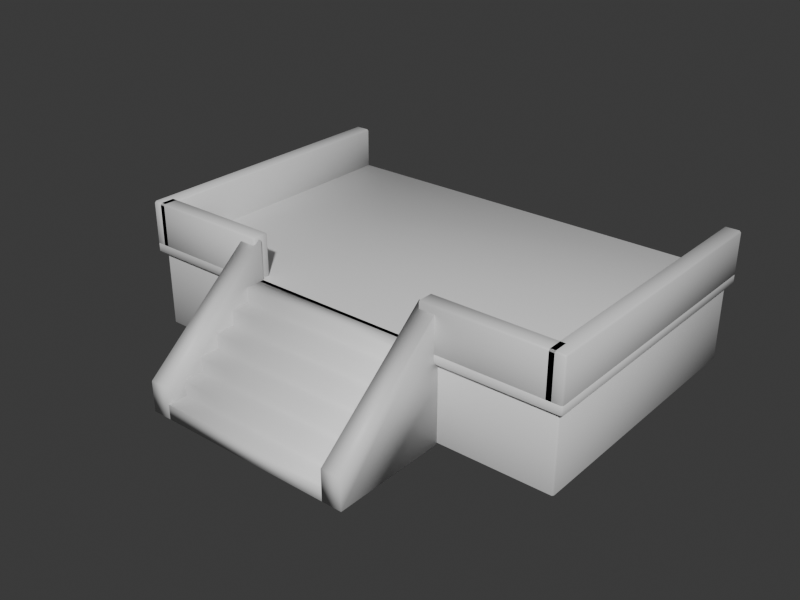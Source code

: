 # Source: RC_Terrace_A.blend  (saved by Blender 5.2.45; exported with 4.5.12 LTS)
import bpy
from mathutils import Matrix  # noqa: F401  (used for matrix-valued properties, if any)

bpy.ops.wm.read_factory_settings(use_empty=True)
scene = bpy.context.scene
scene.name = 'Scene'

# ---- collections
col_collection = bpy.data.collections.new('Collection'); scene.collection.children.link(col_collection)

# ---- materials (node trees are filled in below, after node groups)
mat_m_base = bpy.data.materials.new('M_Base')
mat_m_base.diffuse_color = (0.55, 0.53, 0.5, 1.0)
mat_m_accent = bpy.data.materials.new('M_Accent')
mat_m_accent.diffuse_color = (0.25, 0.35, 0.55, 1.0)
mat_m_emit = bpy.data.materials.new('M_Emit')
mat_m_emit.diffuse_color = (1.0, 0.55, 0.1, 1.0)
mat_m_struct = bpy.data.materials.new('M_Struct')
mat_m_struct.diffuse_color = (0.35, 0.25, 0.18, 1.0)

# ---- material node trees
mat_m_base.use_nodes = True; mat_m_base.node_tree.nodes.clear()
_N = mat_m_base.node_tree.nodes; _L = mat_m_base.node_tree.links
n0 = _N.new('ShaderNodeBsdfPrincipled'); n0.name = 'Principled BSDF'; n0.location = (-200, 100)
n0.inputs[10].default_value = 0.005
n1 = _N.new('ShaderNodeOutputMaterial'); n1.name = 'Material Output'; n1.location = (200, 100)
_L.new(n0.outputs[0], n1.inputs[0])
n1.is_active_output = True
mat_m_accent.use_nodes = True; mat_m_accent.node_tree.nodes.clear()
_N = mat_m_accent.node_tree.nodes; _L = mat_m_accent.node_tree.links
n0 = _N.new('ShaderNodeBsdfPrincipled'); n0.name = 'Principled BSDF'; n0.location = (-200, 100)
n0.inputs[10].default_value = 0.005
n1 = _N.new('ShaderNodeOutputMaterial'); n1.name = 'Material Output'; n1.location = (200, 100)
_L.new(n0.outputs[0], n1.inputs[0])
n1.is_active_output = True
mat_m_emit.use_nodes = True; mat_m_emit.node_tree.nodes.clear()
_N = mat_m_emit.node_tree.nodes; _L = mat_m_emit.node_tree.links
n0 = _N.new('ShaderNodeBsdfPrincipled'); n0.name = 'Principled BSDF'; n0.location = (-200, 100)
n0.inputs[10].default_value = 0.005
n1 = _N.new('ShaderNodeOutputMaterial'); n1.name = 'Material Output'; n1.location = (200, 100)
_L.new(n0.outputs[0], n1.inputs[0])
n1.is_active_output = True
mat_m_struct.use_nodes = True; mat_m_struct.node_tree.nodes.clear()
_N = mat_m_struct.node_tree.nodes; _L = mat_m_struct.node_tree.links
n0 = _N.new('ShaderNodeBsdfPrincipled'); n0.name = 'Principled BSDF'; n0.location = (-200, 100)
n0.inputs[10].default_value = 0.005
n1 = _N.new('ShaderNodeOutputMaterial'); n1.name = 'Material Output'; n1.location = (200, 100)
_L.new(n0.outputs[0], n1.inputs[0])
n1.is_active_output = True

# ---- world
world_world = bpy.data.worlds.new('World'); scene.world = world_world
world_world.use_nodes = True; world_world.node_tree.nodes.clear()
_N = world_world.node_tree.nodes; _L = world_world.node_tree.links
n0 = _N.new('ShaderNodeOutputWorld'); n0.name = 'World Output'; n0.location = (200, 100)
n1 = _N.new('ShaderNodeBackground'); n1.name = 'Background'; n1.location = (-200, 100)
n1.inputs[0].default_value = (0.05088, 0.05088, 0.05088, 1.0)
_L.new(n1.outputs[0], n0.inputs[0])
n0.is_active_output = True
world_world.color = (0.05088, 0.05088, 0.05088)
world_world.sun_shadow_jitter_overblur = 0.0

# ---- meshes
me_rc_terrace_a = bpy.data.meshes.new('RC_Terrace_A')
me_rc_terrace_a.from_pydata([(-3.97, -2.47, 0.0), (-3.97, -2.5, 0.03), (-4.0, -2.47, 0.03), (-3.97, -2.5, 1.42), (-3.97, -2.47, 1.45), (-4.0, -2.47, 1.42), (-3.97, 2.47, 0.0), (-4.0, 2.47, 0.03), (-3.97, 2.5, 0.03), (-3.97, 2.47, 1.45), (-3.97, 2.5, 1.42), (-4.0, 2.47, 1.42), (3.97, -2.47, 0.0), (4.0, -2.47, 0.03), (3.97, -2.5, 0.03), (3.97, -2.47, 1.45), (3.97, -2.5, 1.42), (4.0, -2.47, 1.42), (3.97, 2.47, 0.0), (3.97, 2.5, 0.03), (4.0, 2.47, 0.03), (3.97, 2.47, 1.45), (4.0, 2.47, 1.42), (3.97, 2.5, 1.42), (-4.07, -2.57, 1.4), (-4.07, -2.6, 1.43), (-4.1, -2.57, 1.43), (-4.07, -2.6, 1.57), (-4.07, -2.57, 1.6), (-4.1, -2.57, 1.57), (-4.07, 2.57, 1.4), (-4.1, 2.57, 1.43), (-4.07, 2.6, 1.43), (-4.07, 2.57, 1.6), (-4.07, 2.6, 1.57), (-4.1, 2.57, 1.57), (4.07, -2.57, 1.4), (4.1, -2.57, 1.43), (4.07, -2.6, 1.43), (4.07, -2.57, 1.6), (4.07, -2.6, 1.57), (4.1, -2.57, 1.57), (4.07, 2.57, 1.4), (4.07, 2.6, 1.43), (4.1, 2.57, 1.43), (4.07, 2.57, 1.6), (4.1, 2.57, 1.57), (4.07, 2.6, 1.57), (-1.6, -4.6, 0.0), (-1.6, -2.5, 0.0), (-1.6, -2.5, 1.6), (-1.6, -2.85, 1.6), (-1.6, -2.85, 1.333), (-1.6, -3.2, 1.333), (-1.6, -3.2, 1.067), (-1.6, -3.55, 1.067), (-1.6, -3.55, 0.8), (-1.6, -3.9, 0.8), (-1.6, -3.9, 0.5333), (-1.6, -4.25, 0.5333), (-1.6, -4.25, 0.2667), (-1.6, -4.6, 0.2667), (1.6, -4.6, 0.0), (1.6, -2.5, 0.0), (1.6, -2.5, 1.6), (1.6, -2.85, 1.6), (1.6, -2.85, 1.333), (1.6, -3.2, 1.333), (1.6, -3.2, 1.067), (1.6, -3.55, 1.067), (1.6, -3.55, 0.8), (1.6, -3.9, 0.8), (1.6, -3.9, 0.5333), (1.6, -4.25, 0.5333), (1.6, -4.25, 0.2667), (1.6, -4.6, 0.2667), (-1.96, -4.6, 0.0), (-1.96, -2.5, 0.0), (-1.96, -2.5, 2.3), (-1.96, -4.6, 0.55), (-1.6, -4.6, 0.0), (-1.6, -2.5, 0.0), (-1.6, -2.5, 2.3), (-1.6, -4.6, 0.55), (1.6, -4.6, 0.0), (1.6, -2.5, 0.0), (1.6, -2.5, 2.3), (1.6, -4.6, 0.55), (1.96, -4.6, 0.0), (1.96, -2.5, 0.0), (1.96, -2.5, 2.3), (1.96, -4.6, 0.55), (-4.07, -2.57, 1.55), (-4.07, -2.6, 1.58), (-4.1, -2.57, 1.58), (-4.07, -2.6, 2.32), (-4.07, -2.57, 2.35), (-4.1, -2.57, 2.32), (-4.07, 2.57, 1.55), (-4.1, 2.57, 1.58), (-4.07, 2.6, 1.58), (-4.07, 2.57, 2.35), (-4.07, 2.6, 2.32), (-4.1, 2.57, 2.32), (-3.83, -2.57, 1.55), (-3.8, -2.57, 1.58), (-3.83, -2.6, 1.58), (-3.83, -2.57, 2.35), (-3.83, -2.6, 2.32), (-3.8, -2.57, 2.32), (-3.83, 2.57, 1.55), (-3.83, 2.6, 1.58), (-3.8, 2.57, 1.58), (-3.83, 2.57, 2.35), (-3.8, 2.57, 2.32), (-3.83, 2.6, 2.32), (3.83, -2.57, 1.55), (3.83, -2.6, 1.58), (3.8, -2.57, 1.58), (3.83, -2.6, 2.32), (3.83, -2.57, 2.35), (3.8, -2.57, 2.32), (3.83, 2.57, 1.55), (3.8, 2.57, 1.58), (3.83, 2.6, 1.58), (3.83, 2.57, 2.35), (3.83, 2.6, 2.32), (3.8, 2.57, 2.32), (4.07, -2.57, 1.55), (4.1, -2.57, 1.58), (4.07, -2.6, 1.58), (4.07, -2.57, 2.35), (4.07, -2.6, 2.32), (4.1, -2.57, 2.32), (4.07, 2.57, 1.55), (4.07, 2.6, 1.58), (4.1, 2.57, 1.58), (4.07, 2.57, 2.35), (4.1, 2.57, 2.32), (4.07, 2.6, 2.32), (-3.92, -2.57, 1.55), (-3.92, -2.6, 1.58), (-3.95, -2.57, 1.58), (-3.92, -2.6, 2.32), (-3.92, -2.57, 2.35), (-3.95, -2.57, 2.32), (-3.92, -2.33, 1.55), (-3.95, -2.33, 1.58), (-3.92, -2.3, 1.58), (-3.92, -2.33, 2.35), (-3.92, -2.3, 2.32), (-3.95, -2.33, 2.32), (-1.68, -2.57, 1.55), (-1.65, -2.57, 1.58), (-1.68, -2.6, 1.58), (-1.68, -2.57, 2.35), (-1.68, -2.6, 2.32), (-1.65, -2.57, 2.32), (-1.68, -2.33, 1.55), (-1.68, -2.3, 1.58), (-1.65, -2.33, 1.58), (-1.68, -2.33, 2.35), (-1.65, -2.33, 2.32), (-1.68, -2.3, 2.32), (1.68, -2.57, 1.55), (1.68, -2.6, 1.58), (1.65, -2.57, 1.58), (1.68, -2.6, 2.32), (1.68, -2.57, 2.35), (1.65, -2.57, 2.32), (1.68, -2.33, 1.55), (1.65, -2.33, 1.58), (1.68, -2.3, 1.58), (1.68, -2.33, 2.35), (1.68, -2.3, 2.32), (1.65, -2.33, 2.32), (3.92, -2.57, 1.55), (3.95, -2.57, 1.58), (3.92, -2.6, 1.58), (3.92, -2.57, 2.35), (3.92, -2.6, 2.32), (3.95, -2.57, 2.32), (3.92, -2.33, 1.55), (3.92, -2.3, 1.58), (3.95, -2.33, 1.58), (3.92, -2.33, 2.35), (3.95, -2.33, 2.32), (3.92, -2.3, 2.32)], [], [(0, 1, 2), (3, 4, 5), (6, 7, 8), (9, 10, 11), (12, 13, 14), (15, 16, 17), (18, 19, 20), (21, 22, 23), (6, 0, 2, 7), (1, 3, 5, 2), (4, 9, 11, 5), (10, 8, 7, 11), (18, 6, 8, 19), (9, 21, 23, 10), (22, 20, 19, 23), (12, 18, 20, 13), (21, 15, 17, 22), (16, 14, 13, 17), (0, 12, 14, 1), (15, 4, 3, 16), (6, 18, 12, 0), (2, 5, 11, 7), (14, 16, 3, 1), (21, 9, 4, 15), (8, 10, 23, 19), (20, 22, 17, 13), (24, 25, 26), (27, 28, 29), (30, 31, 32), (33, 34, 35), (36, 37, 38), (39, 40, 41), (42, 43, 44), (45, 46, 47), (30, 24, 26, 31), (25, 27, 29, 26), (28, 33, 35, 29), (34, 32, 31, 35), (42, 30, 32, 43), (33, 45, 47, 34), (46, 44, 43, 47), (36, 42, 44, 37), (45, 39, 41, 46), (40, 38, 37, 41), (24, 36, 38, 25), (39, 28, 27, 40), (30, 42, 36, 24), (26, 29, 35, 31), (38, 40, 27, 25), (45, 33, 28, 39), (32, 34, 47, 43), (44, 46, 41, 37), (48, 61, 60, 59, 58, 57, 56, 55, 54, 53, 52, 51, 50, 49), (62, 63, 64, 65, 66, 67, 68, 69, 70, 71, 72, 73, 74, 75), (48, 49, 63, 62), (49, 50, 64, 63), (50, 51, 65, 64), (51, 52, 66, 65), (52, 53, 67, 66), (53, 54, 68, 67), (54, 55, 69, 68), (55, 56, 70, 69), (56, 57, 71, 70), (57, 58, 72, 71), (58, 59, 73, 72), (59, 60, 74, 73), (60, 61, 75, 74), (61, 48, 62, 75), (76, 79, 78, 77), (80, 81, 82, 83), (76, 77, 81, 80), (77, 78, 82, 81), (78, 79, 83, 82), (79, 76, 80, 83), (84, 87, 86, 85), (88, 89, 90, 91), (84, 85, 89, 88), (85, 86, 90, 89), (86, 87, 91, 90), (87, 84, 88, 91), (92, 93, 94), (95, 96, 97), (98, 99, 100), (101, 102, 103), (104, 105, 106), (107, 108, 109), (110, 111, 112), (113, 114, 115), (98, 92, 94, 99), (93, 95, 97, 94), (96, 101, 103, 97), (102, 100, 99, 103), (110, 98, 100, 111), (101, 113, 115, 102), (114, 112, 111, 115), (104, 110, 112, 105), (113, 107, 109, 114), (108, 106, 105, 109), (92, 104, 106, 93), (107, 96, 95, 108), (98, 110, 104, 92), (94, 97, 103, 99), (106, 108, 95, 93), (113, 101, 96, 107), (100, 102, 115, 111), (112, 114, 109, 105), (116, 117, 118), (119, 120, 121), (122, 123, 124), (125, 126, 127), (128, 129, 130), (131, 132, 133), (134, 135, 136), (137, 138, 139), (122, 116, 118, 123), (117, 119, 121, 118), (120, 125, 127, 121), (126, 124, 123, 127), (134, 122, 124, 135), (125, 137, 139, 126), (138, 136, 135, 139), (128, 134, 136, 129), (137, 131, 133, 138), (132, 130, 129, 133), (116, 128, 130, 117), (131, 120, 119, 132), (122, 134, 128, 116), (118, 121, 127, 123), (130, 132, 119, 117), (137, 125, 120, 131), (124, 126, 139, 135), (136, 138, 133, 129), (140, 141, 142), (143, 144, 145), (146, 147, 148), (149, 150, 151), (152, 153, 154), (155, 156, 157), (158, 159, 160), (161, 162, 163), (146, 140, 142, 147), (141, 143, 145, 142), (144, 149, 151, 145), (150, 148, 147, 151), (158, 146, 148, 159), (149, 161, 163, 150), (162, 160, 159, 163), (152, 158, 160, 153), (161, 155, 157, 162), (156, 154, 153, 157), (140, 152, 154, 141), (155, 144, 143, 156), (146, 158, 152, 140), (142, 145, 151, 147), (154, 156, 143, 141), (161, 149, 144, 155), (148, 150, 163, 159), (160, 162, 157, 153), (164, 165, 166), (167, 168, 169), (170, 171, 172), (173, 174, 175), (176, 177, 178), (179, 180, 181), (182, 183, 184), (185, 186, 187), (170, 164, 166, 171), (165, 167, 169, 166), (168, 173, 175, 169), (174, 172, 171, 175), (182, 170, 172, 183), (173, 185, 187, 174), (186, 184, 183, 187), (176, 182, 184, 177), (185, 179, 181, 186), (180, 178, 177, 181), (164, 176, 178, 165), (179, 168, 167, 180), (170, 182, 176, 164), (166, 169, 175, 171), (178, 180, 167, 165), (185, 173, 168, 179), (172, 174, 187, 183), (184, 186, 181, 177)])
me_rc_terrace_a.polygons.foreach_set('use_smooth', [True] * 184)
me_rc_terrace_a.polygons.foreach_set('material_index', [0, 0, 0, 0, 0, 0, 0, 0, 0, 0, 0, 0, 0, 0, 0, 0, 0, 0, 0, 0, 0, 0, 0, 0, 0, 0, 3, 3, 3, 3, 3, 3, 3, 3, 3, 3, 1, 3, 3, 1, 3, 3, 1, 3, 3, 1, 3, 3, 3, 1, 3, 3, 3, 3, 3, 3, 1, 3, 1, 3, 1, 3, 1, 3, 1, 3, 1, 3, 3, 3, 3, 3, 3, 3, 3, 3, 3, 3, 3, 3, 0, 0, 0, 0, 0, 0, 0, 0, 0, 0, 0, 0, 0, 0, 0, 0, 0, 0, 0, 0, 0, 0, 0, 0, 0, 0, 0, 0, 0, 0, 0, 0, 0, 0, 0, 0, 0, 0, 0, 0, 0, 0, 0, 0, 0, 0, 0, 0, 0, 0, 0, 0, 0, 0, 0, 0, 0, 0, 0, 0, 0, 0, 0, 0, 0, 0, 0, 0, 0, 0, 0, 0, 0, 0, 0, 0, 0, 0, 0, 0, 0, 0, 0, 0, 0, 0, 0, 0, 0, 0, 0, 0, 0, 0, 0, 0, 0, 0, 0, 0, 0, 0, 0, 0])
_k = set([(0, 1), (0, 2), (0, 6), (0, 12), (1, 2), (1, 3), (1, 14), (2, 5), (2, 7), (3, 4), (3, 5), (3, 16), (4, 5), (4, 9), (4, 15), (5, 11), (6, 7), (6, 8), (6, 18), (7, 8), (7, 11), (8, 10), (8, 19), (9, 10), (9, 11), (9, 21), (10, 11), (10, 23), (12, 13), (12, 14), (12, 18), (13, 14), (13, 17), (13, 20), (14, 16), (15, 16), (15, 17), (15, 21), (16, 17), (17, 22), (18, 19), (18, 20), (19, 20), (19, 23), (20, 22), (21, 22), (21, 23), (22, 23), (24, 25), (24, 26), (24, 30), (24, 36), (25, 26), (25, 27), (25, 38), (26, 29), (26, 31), (27, 28), (27, 29), (27, 40), (28, 29), (28, 33), (28, 39), (29, 35), (30, 31), (30, 32), (30, 42), (31, 32), (31, 35), (32, 34), (32, 43), (33, 34), (33, 35), (33, 45), (34, 35), (34, 47), (36, 37), (36, 38), (36, 42), (37, 38), (37, 41), (37, 44), (38, 40), (39, 40), (39, 41), (39, 45), (40, 41), (41, 46), (42, 43), (42, 44), (43, 44), (43, 47), (44, 46), (45, 46), (45, 47), (46, 47), (48, 49), (48, 61), (48, 62), (49, 50), (49, 63), (50, 51), (50, 64), (51, 52), (51, 65), (52, 53), (52, 66), (53, 54), (53, 67), (54, 55), (54, 68), (55, 56), (55, 69), (56, 57), (56, 70), (57, 58), (57, 71), (58, 59), (58, 72), (59, 60), (59, 73), (60, 61), (60, 74), (61, 75), (62, 63), (62, 75), (63, 64), (64, 65), (65, 66), (66, 67), (67, 68), (68, 69), (69, 70), (70, 71), (71, 72), (72, 73), (73, 74), (74, 75), (76, 77), (76, 79), (76, 80), (77, 78), (77, 81), (78, 79), (78, 82), (79, 83), (80, 81), (80, 83), (81, 82), (82, 83), (84, 85), (84, 87), (84, 88), (85, 86), (85, 89), (86, 87), (86, 90), (87, 91), (88, 89), (88, 91), (89, 90), (90, 91), (92, 93), (92, 94), (92, 98), (92, 104), (93, 94), (93, 95), (93, 106), (94, 97), (94, 99), (95, 96), (95, 97), (95, 108), (96, 97), (96, 101), (96, 107), (97, 103), (98, 99), (98, 100), (98, 110), (99, 100), (99, 103), (100, 102), (100, 111), (101, 102), (101, 103), (101, 113), (102, 103), (102, 115), (104, 105), (104, 106), (104, 110), (105, 106), (105, 109), (105, 112), (106, 108), (107, 108), (107, 109), (107, 113), (108, 109), (109, 114), (110, 111), (110, 112), (111, 112), (111, 115), (112, 114), (113, 114), (113, 115), (114, 115), (116, 117), (116, 118), (116, 122), (116, 128), (117, 118), (117, 119), (117, 130), (118, 121), (118, 123), (119, 120), (119, 121), (119, 132), (120, 121), (120, 125), (120, 131), (121, 127), (122, 123), (122, 124), (122, 134), (123, 124), (123, 127), (124, 126), (124, 135), (125, 126), (125, 127), (125, 137), (126, 127), (126, 139), (128, 129), (128, 130), (128, 134), (129, 130), (129, 133), (129, 136), (130, 132), (131, 132), (131, 133), (131, 137), (132, 133), (133, 138), (134, 135), (134, 136), (135, 136), (135, 139), (136, 138), (137, 138), (137, 139), (138, 139), (140, 141), (140, 142), (140, 146), (140, 152), (141, 142), (141, 143), (141, 154), (142, 145), (142, 147), (143, 144), (143, 145), (143, 156), (144, 145), (144, 149), (144, 155), (145, 151), (146, 147), (146, 148), (146, 158), (147, 148), (147, 151), (148, 150), (148, 159), (149, 150), (149, 151), (149, 161), (150, 151), (150, 163), (152, 153), (152, 154), (152, 158), (153, 154), (153, 157), (153, 160), (154, 156), (155, 156), (155, 157), (155, 161), (156, 157), (157, 162), (158, 159), (158, 160), (159, 160), (159, 163), (160, 162), (161, 162), (161, 163), (162, 163), (164, 165), (164, 166), (164, 170), (164, 176), (165, 166), (165, 167), (165, 178), (166, 169), (166, 171), (167, 168), (167, 169), (167, 180), (168, 169), (168, 173), (168, 179), (169, 175), (170, 171), (170, 172), (170, 182), (171, 172), (171, 175), (172, 174), (172, 183), (173, 174), (173, 175), (173, 185), (174, 175), (174, 187), (176, 177), (176, 178), (176, 182), (177, 178), (177, 181), (177, 184), (178, 180), (179, 180), (179, 181), (179, 185), (180, 181), (181, 186), (182, 183), (182, 184), (183, 184), (183, 187), (184, 186), (185, 186), (185, 187), (186, 187)])
me_rc_terrace_a.attributes.new('sharp_edge', 'BOOLEAN', 'EDGE').data.foreach_set('value', [ (min(e.vertices), max(e.vertices)) in _k for e in me_rc_terrace_a.edges])
_uv = me_rc_terrace_a.uv_layers.new(name='UVMap')
_uv.uv.foreach_set('vector', [-2.47, 0.0, -2.5, 0.03, -2.47, 0.03, -2.5, 1.42, -2.47, 1.45, -2.47, 1.42, 2.47, 0.0, 2.47, 0.03, 2.5, 0.03, 2.47, 1.45, 2.5, 1.42, 2.47, 1.42, -2.47, 0.0, -2.47, 0.03, -2.5, 0.03, -2.47, 1.45, -2.5, 1.42, -2.47, 1.42, 2.47, 0.0, 2.5, 0.03, 2.47, 0.03, 2.47, 1.45, 2.47, 1.42, 2.5, 1.42, 2.47, 0.0, -2.47, 0.0, -2.47, 0.03, 2.47, 0.03, -2.5, 0.03, -2.5, 1.42, -2.47, 1.42, -2.47, 0.03, -2.47, 1.45, 2.47, 1.45, 2.47, 1.42, -2.47, 1.42, 2.5, 1.42, 2.5, 0.03, 2.47, 0.03, 2.47, 1.42, 3.97, 0.0, -3.97, 0.0, -3.97, 0.03, 3.97, 0.03, -3.97, 1.45, 3.97, 1.45, 3.97, 1.42, -3.97, 1.42, 2.47, 1.42, 2.47, 0.03, 2.5, 0.03, 2.5, 1.42, -2.47, 0.0, 2.47, 0.0, 2.47, 0.03, -2.47, 0.03, 2.47, 1.45, -2.47, 1.45, -2.47, 1.42, 2.47, 1.42, -2.5, 1.42, -2.5, 0.03, -2.47, 0.03, -2.47, 1.42, -3.97, 0.0, 3.97, 0.0, 3.97, 0.03, -3.97, 0.03, 3.97, 1.45, -3.97, 1.45, -3.97, 1.42, 3.97, 1.42, -3.97, 2.47, 3.97, 2.47, 3.97, -2.47, -3.97, -2.47, -2.47, 0.03, -2.47, 1.42, 2.47, 1.42, 2.47, 0.03, 3.97, 0.03, 3.97, 1.42, -3.97, 1.42, -3.97, 0.03, 3.97, 2.47, -3.97, 2.47, -3.97, -2.47, 3.97, -2.47, -3.97, 0.03, -3.97, 1.42, 3.97, 1.42, 3.97, 0.03, 2.47, 0.03, 2.47, 1.42, -2.47, 1.42, -2.47, 0.03, -4.07, 1.4, -4.07, 1.43, -4.1, 1.43, -4.07, 1.57, -4.07, 1.6, -4.1, 1.57, -4.07, 1.4, -4.1, 1.43, -4.07, 1.43, -4.07, 1.6, -4.07, 1.57, -4.1, 1.57, 4.07, 1.4, 4.1, 1.43, 4.07, 1.43, 4.07, 1.6, 4.07, 1.57, 4.1, 1.57, 4.07, 1.4, 4.07, 1.43, 4.1, 1.43, 4.07, 1.6, 4.1, 1.57, 4.07, 1.57, -4.07, 2.57, -4.07, -2.57, -4.1, -2.57, -4.1, 2.57, -4.07, 1.43, -4.07, 1.57, -4.1, 1.57, -4.1, 1.43, -4.07, -2.57, -4.07, 2.57, -4.1, 2.57, -4.1, -2.57, -4.07, 1.57, -4.07, 1.43, -4.1, 1.43, -4.1, 1.57, 4.07, 1.4, -4.07, 1.4, -4.07, 1.43, 4.07, 1.43, -4.07, 1.6, 4.07, 1.6, 4.07, 1.57, -4.07, 1.57, 4.1, 1.57, 4.1, 1.43, 4.07, 1.43, 4.07, 1.57, 4.07, -2.57, 4.07, 2.57, 4.1, 2.57, 4.1, -2.57, 4.07, 2.57, 4.07, -2.57, 4.1, -2.57, 4.1, 2.57, 4.07, 1.57, 4.07, 1.43, 4.1, 1.43, 4.1, 1.57, -4.07, 1.4, 4.07, 1.4, 4.07, 1.43, -4.07, 1.43, 4.07, 1.6, -4.07, 1.6, -4.07, 1.57, 4.07, 1.57, -4.07, 2.57, 4.07, 2.57, 4.07, -2.57, -4.07, -2.57, -2.57, 1.43, -2.57, 1.57, 2.57, 1.57, 2.57, 1.43, 4.07, 1.43, 4.07, 1.57, -4.07, 1.57, -4.07, 1.43, 4.07, 2.57, -4.07, 2.57, -4.07, -2.57, 4.07, -2.57, -4.07, 1.43, -4.07, 1.57, 4.07, 1.57, 4.07, 1.43, 2.57, 1.43, 2.57, 1.57, -2.57, 1.57, -2.57, 1.43, -4.6, 0.0, -4.6, 0.2667, -4.25, 0.2667, -4.25, 0.5333, -3.9, 0.5333, -3.9, 0.8, -3.55, 0.8, -3.55, 1.067, -3.2, 1.067, -3.2, 1.333, -2.85, 1.333, -2.85, 1.6, -2.5, 1.6, -2.5, 0.0, -4.6, 0.0, -2.5, 0.0, -2.5, 1.6, -2.85, 1.6, -2.85, 1.333, -3.2, 1.333, -3.2, 1.067, -3.55, 1.067, -3.55, 0.8, -3.9, 0.8, -3.9, 0.5333, -4.25, 0.5333, -4.25, 0.2667, -4.6, 0.2667, -1.6, -4.6, -1.6, -2.5, 1.6, -2.5, 1.6, -4.6, -1.6, 0.0, -1.6, 1.6, 1.6, 1.6, 1.6, 0.0, -1.6, -2.5, -1.6, -2.85, 1.6, -2.85, 1.6, -2.5, -1.6, 1.6, -1.6, 1.333, 1.6, 1.333, 1.6, 1.6, -1.6, -2.85, -1.6, -3.2, 1.6, -3.2, 1.6, -2.85, -1.6, 1.333, -1.6, 1.067, 1.6, 1.067, 1.6, 1.333, -1.6, -3.2, -1.6, -3.55, 1.6, -3.55, 1.6, -3.2, -1.6, 1.067, -1.6, 0.8, 1.6, 0.8, 1.6, 1.067, -1.6, -3.55, -1.6, -3.9, 1.6, -3.9, 1.6, -3.55, -1.6, 0.8, -1.6, 0.5333, 1.6, 0.5333, 1.6, 0.8, -1.6, -3.9, -1.6, -4.25, 1.6, -4.25, 1.6, -3.9, -1.6, 0.5333, -1.6, 0.2667, 1.6, 0.2667, 1.6, 0.5333, -1.6, -4.25, -1.6, -4.6, 1.6, -4.6, 1.6, -4.25, -1.6, 0.2667, -1.6, 0.0, 1.6, 0.0, 1.6, 0.2667, -4.6, 0.0, -4.6, 0.55, -2.5, 2.3, -2.5, 0.0, -4.6, 0.0, -2.5, 0.0, -2.5, 2.3, -4.6, 0.55, -1.96, -4.6, -1.96, -2.5, -1.6, -2.5, -1.6, -4.6, -1.96, 0.0, -1.96, 2.3, -1.6, 2.3, -1.6, 0.0, -1.96, -2.5, -1.96, -4.6, -1.6, -4.6, -1.6, -2.5, -1.96, 0.55, -1.96, 0.0, -1.6, 0.0, -1.6, 0.55, -4.6, 0.0, -4.6, 0.55, -2.5, 2.3, -2.5, 0.0, -4.6, 0.0, -2.5, 0.0, -2.5, 2.3, -4.6, 0.55, 1.6, -4.6, 1.6, -2.5, 1.96, -2.5, 1.96, -4.6, 1.6, 0.0, 1.6, 2.3, 1.96, 2.3, 1.96, 0.0, 1.6, -2.5, 1.6, -4.6, 1.96, -4.6, 1.96, -2.5, 1.6, 0.55, 1.6, 0.0, 1.96, 0.0, 1.96, 0.55, -2.57, 1.55, -2.6, 1.58, -2.57, 1.58, -2.6, 2.32, -2.57, 2.35, -2.57, 2.32, 2.57, 1.55, 2.57, 1.58, 2.6, 1.58, 2.57, 2.35, 2.6, 2.32, 2.57, 2.32, -2.57, 1.55, -2.57, 1.58, -2.6, 1.58, -2.57, 2.35, -2.6, 2.32, -2.57, 2.32, 2.57, 1.55, 2.6, 1.58, 2.57, 1.58, 2.57, 2.35, 2.57, 2.32, 2.6, 2.32, 2.57, 1.55, -2.57, 1.55, -2.57, 1.58, 2.57, 1.58, -2.6, 1.58, -2.6, 2.32, -2.57, 2.32, -2.57, 1.58, -2.57, 2.35, 2.57, 2.35, 2.57, 2.32, -2.57, 2.32, 2.6, 2.32, 2.6, 1.58, 2.57, 1.58, 2.57, 2.32, -3.83, 1.55, -4.07, 1.55, -4.07, 1.58, -3.83, 1.58, -4.07, 2.35, -3.83, 2.35, -3.83, 2.32, -4.07, 2.32, 2.57, 2.32, 2.57, 1.58, 2.6, 1.58, 2.6, 2.32, -2.57, 1.55, 2.57, 1.55, 2.57, 1.58, -2.57, 1.58, 2.57, 2.35, -2.57, 2.35, -2.57, 2.32, 2.57, 2.32, -2.6, 2.32, -2.6, 1.58, -2.57, 1.58, -2.57, 2.32, -4.07, 1.55, -3.83, 1.55, -3.83, 1.58, -4.07, 1.58, -3.83, 2.35, -4.07, 2.35, -4.07, 2.32, -3.83, 2.32, -4.07, 2.57, -3.83, 2.57, -3.83, -2.57, -4.07, -2.57, -2.57, 1.58, -2.57, 2.32, 2.57, 2.32, 2.57, 1.58, -3.83, 1.58, -3.83, 2.32, -4.07, 2.32, -4.07, 1.58, -3.83, 2.57, -4.07, 2.57, -4.07, -2.57, -3.83, -2.57, -4.07, 1.58, -4.07, 2.32, -3.83, 2.32, -3.83, 1.58, 2.57, 1.58, 2.57, 2.32, -2.57, 2.32, -2.57, 1.58, -2.57, 1.55, -2.6, 1.58, -2.57, 1.58, -2.6, 2.32, -2.57, 2.35, -2.57, 2.32, 2.57, 1.55, 2.57, 1.58, 2.6, 1.58, 2.57, 2.35, 2.6, 2.32, 2.57, 2.32, -2.57, 1.55, -2.57, 1.58, -2.6, 1.58, -2.57, 2.35, -2.6, 2.32, -2.57, 2.32, 2.57, 1.55, 2.6, 1.58, 2.57, 1.58, 2.57, 2.35, 2.57, 2.32, 2.6, 2.32, 2.57, 1.55, -2.57, 1.55, -2.57, 1.58, 2.57, 1.58, -2.6, 1.58, -2.6, 2.32, -2.57, 2.32, -2.57, 1.58, -2.57, 2.35, 2.57, 2.35, 2.57, 2.32, -2.57, 2.32, 2.6, 2.32, 2.6, 1.58, 2.57, 1.58, 2.57, 2.32, 4.07, 1.55, 3.83, 1.55, 3.83, 1.58, 4.07, 1.58, 3.83, 2.35, 4.07, 2.35, 4.07, 2.32, 3.83, 2.32, 2.57, 2.32, 2.57, 1.58, 2.6, 1.58, 2.6, 2.32, -2.57, 1.55, 2.57, 1.55, 2.57, 1.58, -2.57, 1.58, 2.57, 2.35, -2.57, 2.35, -2.57, 2.32, 2.57, 2.32, -2.6, 2.32, -2.6, 1.58, -2.57, 1.58, -2.57, 2.32, 3.83, 1.55, 4.07, 1.55, 4.07, 1.58, 3.83, 1.58, 4.07, 2.35, 3.83, 2.35, 3.83, 2.32, 4.07, 2.32, 3.83, 2.57, 4.07, 2.57, 4.07, -2.57, 3.83, -2.57, -2.57, 1.58, -2.57, 2.32, 2.57, 2.32, 2.57, 1.58, 4.07, 1.58, 4.07, 2.32, 3.83, 2.32, 3.83, 1.58, 4.07, 2.57, 3.83, 2.57, 3.83, -2.57, 4.07, -2.57, 3.83, 1.58, 3.83, 2.32, 4.07, 2.32, 4.07, 1.58, 2.57, 1.58, 2.57, 2.32, -2.57, 2.32, -2.57, 1.58, -2.57, 1.55, -2.6, 1.58, -2.57, 1.58, -2.6, 2.32, -2.57, 2.35, -2.57, 2.32, -2.33, 1.55, -2.33, 1.58, -2.3, 1.58, -2.33, 2.35, -2.3, 2.32, -2.33, 2.32, -2.57, 1.55, -2.57, 1.58, -2.6, 1.58, -2.57, 2.35, -2.6, 2.32, -2.57, 2.32, -2.33, 1.55, -2.3, 1.58, -2.33, 1.58, -2.33, 2.35, -2.33, 2.32, -2.3, 2.32, -2.33, 1.55, -2.57, 1.55, -2.57, 1.58, -2.33, 1.58, -2.6, 1.58, -2.6, 2.32, -2.57, 2.32, -2.57, 1.58, -2.57, 2.35, -2.33, 2.35, -2.33, 2.32, -2.57, 2.32, -2.3, 2.32, -2.3, 1.58, -2.33, 1.58, -2.33, 2.32, -1.68, 1.55, -3.92, 1.55, -3.92, 1.58, -1.68, 1.58, -3.92, 2.35, -1.68, 2.35, -1.68, 2.32, -3.92, 2.32, -2.33, 2.32, -2.33, 1.58, -2.3, 1.58, -2.3, 2.32, -2.57, 1.55, -2.33, 1.55, -2.33, 1.58, -2.57, 1.58, -2.33, 2.35, -2.57, 2.35, -2.57, 2.32, -2.33, 2.32, -2.6, 2.32, -2.6, 1.58, -2.57, 1.58, -2.57, 2.32, -3.92, 1.55, -1.68, 1.55, -1.68, 1.58, -3.92, 1.58, -1.68, 2.35, -3.92, 2.35, -3.92, 2.32, -1.68, 2.32, -3.92, -2.33, -1.68, -2.33, -1.68, -2.57, -3.92, -2.57, -2.57, 1.58, -2.57, 2.32, -2.33, 2.32, -2.33, 1.58, -1.68, 1.58, -1.68, 2.32, -3.92, 2.32, -3.92, 1.58, -1.68, -2.33, -3.92, -2.33, -3.92, -2.57, -1.68, -2.57, -3.92, 1.58, -3.92, 2.32, -1.68, 2.32, -1.68, 1.58, -2.33, 1.58, -2.33, 2.32, -2.57, 2.32, -2.57, 1.58, -2.57, 1.55, -2.6, 1.58, -2.57, 1.58, -2.6, 2.32, -2.57, 2.35, -2.57, 2.32, -2.33, 1.55, -2.33, 1.58, -2.3, 1.58, -2.33, 2.35, -2.3, 2.32, -2.33, 2.32, -2.57, 1.55, -2.57, 1.58, -2.6, 1.58, -2.57, 2.35, -2.6, 2.32, -2.57, 2.32, -2.33, 1.55, -2.3, 1.58, -2.33, 1.58, -2.33, 2.35, -2.33, 2.32, -2.3, 2.32, -2.33, 1.55, -2.57, 1.55, -2.57, 1.58, -2.33, 1.58, -2.6, 1.58, -2.6, 2.32, -2.57, 2.32, -2.57, 1.58, -2.57, 2.35, -2.33, 2.35, -2.33, 2.32, -2.57, 2.32, -2.3, 2.32, -2.3, 1.58, -2.33, 1.58, -2.33, 2.32, 3.92, 1.55, 1.68, 1.55, 1.68, 1.58, 3.92, 1.58, 1.68, 2.35, 3.92, 2.35, 3.92, 2.32, 1.68, 2.32, -2.33, 2.32, -2.33, 1.58, -2.3, 1.58, -2.3, 2.32, -2.57, 1.55, -2.33, 1.55, -2.33, 1.58, -2.57, 1.58, -2.33, 2.35, -2.57, 2.35, -2.57, 2.32, -2.33, 2.32, -2.6, 2.32, -2.6, 1.58, -2.57, 1.58, -2.57, 2.32, 1.68, 1.55, 3.92, 1.55, 3.92, 1.58, 1.68, 1.58, 3.92, 2.35, 1.68, 2.35, 1.68, 2.32, 3.92, 2.32, 1.68, -2.33, 3.92, -2.33, 3.92, -2.57, 1.68, -2.57, -2.57, 1.58, -2.57, 2.32, -2.33, 2.32, -2.33, 1.58, 3.92, 1.58, 3.92, 2.32, 1.68, 2.32, 1.68, 1.58, 3.92, -2.33, 1.68, -2.33, 1.68, -2.57, 3.92, -2.57, 1.68, 1.58, 1.68, 2.32, 3.92, 2.32, 3.92, 1.58, -2.33, 1.58, -2.33, 2.32, -2.57, 2.32, -2.57, 1.58])
me_rc_terrace_a.materials.append(mat_m_base)
me_rc_terrace_a.materials.append(mat_m_accent)
me_rc_terrace_a.materials.append(mat_m_emit)
me_rc_terrace_a.materials.append(mat_m_struct)
me_rc_terrace_a.update()

# ---- objects
ob_rc_terrace_a = bpy.data.objects.new('RC_Terrace_A', me_rc_terrace_a)

# ---- transforms, parenting, visibility, modifiers, constraints
ob_rc_terrace_a.location = (0.0, 0.0, 0.0)

# ---- collection membership
scene.collection.objects.link(ob_rc_terrace_a)

# ---- scene / render settings (as saved in the file)
scene.frame_start = 1; scene.frame_end = 250; scene.frame_set(1)
scene.render.engine = 'BLENDER_EEVEE_NEXT'
scene.render.resolution_x = 1200
scene.render.resolution_y = 900
scene.render.bake_bias = 0.0
scene.render.bake_samples = 0
scene.render.compositor_device = 'GPU'
scene.eevee.use_volume_custom_range = False
scene.eevee.fast_gi_thickness_near = 0.1
scene.eevee.fast_gi_thickness_far = 0.0
scene.eevee.ray_tracing_options.screen_trace_thickness = 0.1
bpy.context.view_layer.update()

# ---- added for rendering (the .blend has no active camera and no usable light): camera, sun
cam_auto = bpy.data.cameras.new('AutoCamera')
cam_auto.lens = 50.0
cam_auto.sensor_width = 36.0
cam_auto.clip_end = 1000.0
ob_auto_camera = bpy.data.objects.new('AutoCamera', cam_auto)
scene.collection.objects.link(ob_auto_camera)
ob_auto_camera.location = (10.3279, -13.3934, 9.43729)
ob_auto_camera.rotation_euler = (1.09748, -7.21219e-08, 0.694738)
scene.camera = ob_auto_camera
light_auto_sun = bpy.data.lights.new('AutoSun', 'SUN')
light_auto_sun.energy = 3.0
light_auto_sun.angle = 0.0523599
ob_auto_sun = bpy.data.objects.new('AutoSun', light_auto_sun)
scene.collection.objects.link(ob_auto_sun)
ob_auto_sun.rotation_euler = (0.872665, 0.174533, 0.523599)
bpy.context.view_layer.update()
